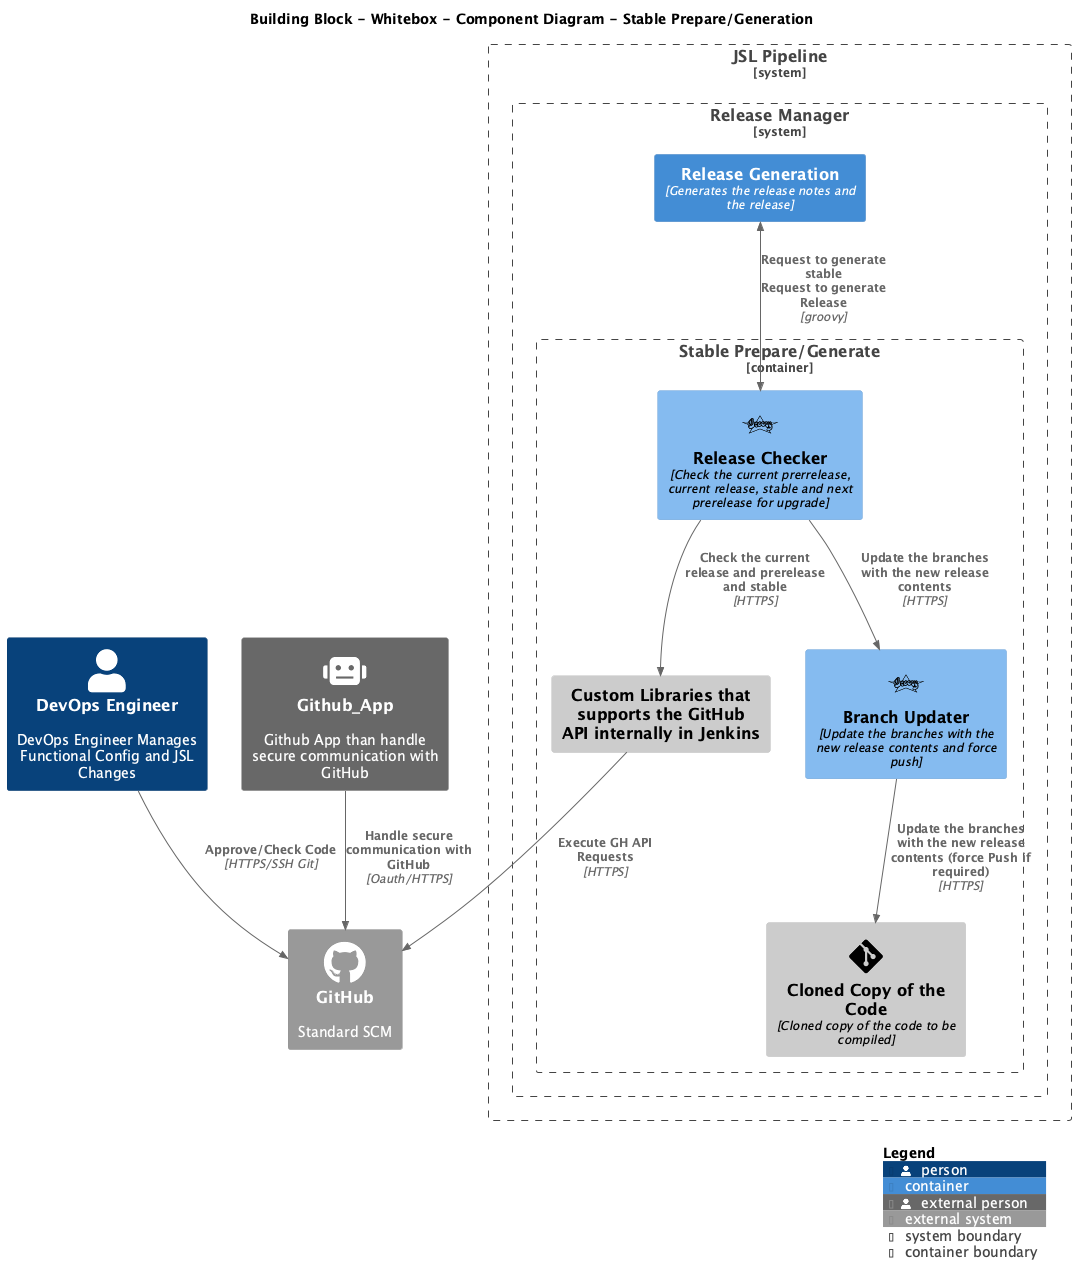

The diagram above was rendered by PlantUML. Its source (embedded in the PNG):
@startuml 04.06-ComponentRelgen
title Building Block - Whitebox - Component Diagram - Stable Prepare/Generation
' Import external Libraries
' C4
!define C4Puml https://raw.githubusercontent.com/plantuml-stdlib/C4-PlantUML/master
'Icons
!$ICONURL = "https://raw.githubusercontent.com/tupadr3/plantuml-icon-font-sprites/v3.0.0/icons"
' Global C4 Definition
' !include C4Puml/C4.puml
!include C4Puml/C4_Context.puml
!include C4Puml/C4_Component.puml
!include C4Puml/C4_Container.puml
!include C4Puml/C4_Deployment.puml

' Import icons
' Icon Definition
!include $ICONURL/common.puml
!include $ICONURL/font-awesome-5/users.puml
!include $ICONURL/font-awesome-5/mail_bulk.puml
!include $ICONURL/font-awesome-5/jenkins.puml
!include $ICONURL/font-awesome-5/github.puml
!include $ICONURL/devicons/jira.puml
!include $ICONURL/devicons/git.puml
!include $ICONURL/devicons/groovy.puml

' System Definition

Person(devops, "DevOps Engineer", "DevOps Engineer Manages Functional Config and JSL Changes")


Person_Ext(githubapp, "Github_App", "Github App than handle secure communication with GitHub", $sprite="robot")


System_Ext(GH,"GitHub", "Standard SCM", $sprite="github")


System_Boundary(pipeline,"JSL Pipeline") {
    System_Boundary(release,"Release Manager", "System in charge of Automatic Release Management After Testing") {
        Container(relGen, "Release Generation", "Generates the release notes and the release")
        Container_Boundary(prepare, "Stable Prepare/Generate") {
          Component(releaseChecker, "Release Checker", "Check the current prerrelease, current release, stable and next prerelease for upgrade", $sprite="groovy")
          Component(branchUpdater, "Branch Updater", "Update the branches with the new release contents and force push", $sprite="groovy")
          Component_Ext(code, "Cloned Copy of the Code", "Cloned copy of the code to be compiled", $sprite="git")
          Component_Ext(gitHubLibs, "Custom Libraries that supports the GitHub API internally in Jenkins")
        }
    }
}

Rel(devops, GH, "Approve/Check Code", "HTTPS/SSH Git")
Rel(githubapp, GH, "Handle secure communication with GitHub","Oauth/HTTPS")
BiRel(relGen,releaseChecker, "Request to generate stable\nRequest to generate Release", "groovy")
Rel(releaseChecker, gitHubLibs, "Check the current release and prerelease and stable", "HTTPS")
Rel(releaseChecker, branchUpdater, "Update the branches with the new release contents", "HTTPS")
Rel(branchUpdater, code, "Update the branches with the new release contents (force Push if required)", "HTTPS")
Rel(gitHubLibs, GH, "Execute GH API Requests", "HTTPS")


SHOW_LEGEND()


@enduml